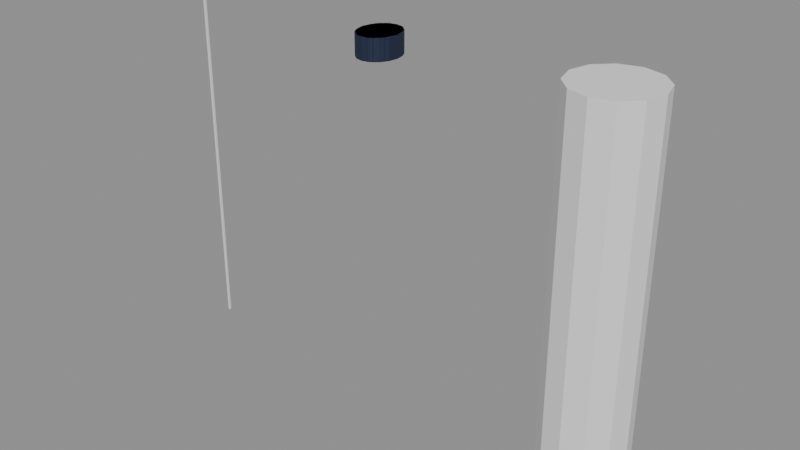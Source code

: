 # Source: SK_NPC_WaltHennessey_Hair_Signature.blend  (saved by Blender 4.2.66; exported with 4.5.12 LTS)
import bpy
from mathutils import Matrix  # noqa: F401  (used for matrix-valued properties, if any)

bpy.ops.wm.read_factory_settings(use_empty=True)
scene = bpy.context.scene
scene.name = 'SK_NPC_WaltHennessey_Hair_Signature'

# ---- collections
col_sk_npc_walthennessey_hair_signature = bpy.data.collections.new('SK_NPC_WaltHennessey_Hair_Signature'); scene.collection.children.link(col_sk_npc_walthennessey_hair_signature)
col_sk_npc_walthennessey_hair_signature_rig = bpy.data.collections.new('SK_NPC_WaltHennessey_Hair_Signature_Rig'); col_sk_npc_walthennessey_hair_signature.children.link(col_sk_npc_walthennessey_hair_signature_rig)
col_sk_npc_walthennessey_hair_signature_lod0 = bpy.data.collections.new('SK_NPC_WaltHennessey_Hair_Signature_LOD0'); col_sk_npc_walthennessey_hair_signature.children.link(col_sk_npc_walthennessey_hair_signature_lod0)
col_sk_npc_walthennessey_hair_signature_lod1 = bpy.data.collections.new('SK_NPC_WaltHennessey_Hair_Signature_LOD1'); col_sk_npc_walthennessey_hair_signature.children.link(col_sk_npc_walthennessey_hair_signature_lod1)
col_sk_npc_walthennessey_hair_signature_lod2 = bpy.data.collections.new('SK_NPC_WaltHennessey_Hair_Signature_LOD2'); col_sk_npc_walthennessey_hair_signature.children.link(col_sk_npc_walthennessey_hair_signature_lod2)
col_sk_npc_walthennessey_hair_signature_lod3 = bpy.data.collections.new('SK_NPC_WaltHennessey_Hair_Signature_LOD3'); col_sk_npc_walthennessey_hair_signature.children.link(col_sk_npc_walthennessey_hair_signature_lod3)
col_sk_npc_walthennessey_hair_signature_sockets = bpy.data.collections.new('SK_NPC_WaltHennessey_Hair_Signature_Sockets'); col_sk_npc_walthennessey_hair_signature.children.link(col_sk_npc_walthennessey_hair_signature_sockets)
col_sk_npc_walthennessey_hair_signature_reference = bpy.data.collections.new('SK_NPC_WaltHennessey_Hair_Signature_Reference'); col_sk_npc_walthennessey_hair_signature.children.link(col_sk_npc_walthennessey_hair_signature_reference)

# ---- materials (node trees are filled in below, after node groups)
mat_mi_ind_greybox_not_not003_hair = bpy.data.materials.new('MI_IND_Greybox_NOT_NOT003_Hair')
mat_mi_ind_greybox_not_not003_hair.diffuse_color = (0.007751, 0.01699, 0.04943, 1.0)

# ---- material node trees
mat_mi_ind_greybox_not_not003_hair.use_nodes = True; mat_mi_ind_greybox_not_not003_hair.node_tree.nodes.clear()
_N = mat_mi_ind_greybox_not_not003_hair.node_tree.nodes; _L = mat_mi_ind_greybox_not_not003_hair.node_tree.links
n0 = _N.new('ShaderNodeBsdfPrincipled'); n0.name = 'Principled BSDF'; n0.location = (10, 300)
n0.inputs[0].default_value = (0.007751, 0.01699, 0.04943, 1.0)
n0.inputs[2].default_value = 0.65
n1 = _N.new('ShaderNodeOutputMaterial'); n1.name = 'Material Output'; n1.location = (300, 300)
_L.new(n0.outputs[0], n1.inputs[0])
n1.is_active_output = True

# ---- cameras
cam_ref_cam_front = bpy.data.cameras.new('REF_Cam_Front')
cam_ref_cam_front.type = 'ORTHO'
cam_ref_cam_front.ortho_scale = 2.2
cam_ref_cam_side = bpy.data.cameras.new('REF_Cam_Side')
cam_ref_cam_side.type = 'ORTHO'
cam_ref_cam_side.ortho_scale = 2.2
cam_ref_cam_back = bpy.data.cameras.new('REF_Cam_Back')
cam_ref_cam_back.type = 'ORTHO'
cam_ref_cam_back.ortho_scale = 2.2
cam_ref_cam_threequarter = bpy.data.cameras.new('REF_Cam_ThreeQuarter')
cam_ref_cam_threequarter.type = 'ORTHO'
cam_ref_cam_threequarter.ortho_scale = 2.2

# ---- meshes
me_sk_npc_walthennessey_hair_signature_lod0 = bpy.data.meshes.new('SK_NPC_WaltHennessey_Hair_Signature_LOD0')
me_sk_npc_walthennessey_hair_signature_lod0.from_pydata([(0.09558, -0.01467, 1.671), (0.0883, 0.02836, 1.671), (0.06758, 0.06484, 1.671), (0.03658, 0.08922, 1.671), (5.852e-18, 0.09777, 1.671), (-0.03658, 0.08922, 1.671), (-0.06758, 0.06484, 1.671), (-0.0883, 0.02836, 1.671), (-0.09558, -0.01467, 1.671), (-0.0883, -0.0577, 1.671), (-0.06758, -0.09418, 1.671), (-0.03658, -0.1186, 1.671), (-1.756e-17, -0.1271, 1.671), (0.03658, -0.1186, 1.671), (0.06758, -0.09418, 1.671), (0.0883, -0.0577, 1.671), (0.09558, -0.01467, 1.773), (0.0883, 0.02836, 1.773), (0.06758, 0.06484, 1.773), (0.03658, 0.08922, 1.773), (5.852e-18, 0.09777, 1.773), (-0.03658, 0.08922, 1.773), (-0.06758, 0.06484, 1.773), (-0.0883, 0.02836, 1.773), (-0.09558, -0.01467, 1.773), (-0.0883, -0.0577, 1.773), (-0.06758, -0.09418, 1.773), (-0.03658, -0.1186, 1.773), (-1.756e-17, -0.1271, 1.773), (0.03658, -0.1186, 1.773), (0.06758, -0.09418, 1.773), (0.0883, -0.0577, 1.773), (0.0, -0.01467, 1.671), (0.0, -0.01467, 1.773)], [], [(0, 1, 17, 16), (1, 2, 18, 17), (2, 3, 19, 18), (3, 4, 20, 19), (4, 5, 21, 20), (5, 6, 22, 21), (6, 7, 23, 22), (7, 8, 24, 23), (8, 9, 25, 24), (9, 10, 26, 25), (10, 11, 27, 26), (11, 12, 28, 27), (12, 13, 29, 28), (13, 14, 30, 29), (14, 15, 31, 30), (15, 0, 16, 31), (32, 1, 0), (33, 16, 17), (32, 2, 1), (33, 17, 18), (32, 3, 2), (33, 18, 19), (32, 4, 3), (33, 19, 20), (32, 5, 4), (33, 20, 21), (32, 6, 5), (33, 21, 22), (32, 7, 6), (33, 22, 23), (32, 8, 7), (33, 23, 24), (32, 9, 8), (33, 24, 25), (32, 10, 9), (33, 25, 26), (32, 11, 10), (33, 26, 27), (32, 12, 11), (33, 27, 28), (32, 13, 12), (33, 28, 29), (32, 14, 13), (33, 29, 30), (32, 15, 14), (33, 30, 31), (32, 0, 15), (33, 31, 16)])
_uv = me_sk_npc_walthennessey_hair_signature_lod0.uv_layers.new(name='UVMap')
_uv.uv.foreach_set('vector', [0.4927, 1.336, 0.5142, 1.336, 0.5142, 1.386, 0.4927, 1.386, 0.5142, 1.336, 0.5324, 1.336, 0.5324, 1.386, 0.5142, 1.386, 0.5338, 1.336, 0.5183, 1.336, 0.5183, 1.386, 0.5338, 1.386, 0.5183, 1.336, 0.5, 1.336, 0.5, 1.386, 0.5183, 1.386, 0.5, 1.336, 0.4817, 1.336, 0.4817, 1.386, 0.5, 1.386, 0.4817, 1.336, 0.4662, 1.336, 0.4662, 1.386, 0.4817, 1.386, 0.5324, 1.336, 0.5142, 1.336, 0.5142, 1.386, 0.5324, 1.386, 0.5142, 1.336, 0.4927, 1.336, 0.4927, 1.386, 0.5142, 1.386, 0.4927, 1.336, 0.4711, 1.336, 0.4711, 1.386, 0.4927, 1.386, 0.4711, 1.336, 0.4529, 1.336, 0.4529, 1.386, 0.4711, 1.386, 0.4662, 1.336, 0.4817, 1.336, 0.4817, 1.386, 0.4662, 1.386, 0.4817, 1.336, 0.5, 1.336, 0.5, 1.386, 0.4817, 1.386, 0.5, 1.336, 0.5183, 1.336, 0.5183, 1.386, 0.5, 1.386, 0.5183, 1.336, 0.5338, 1.336, 0.5338, 1.386, 0.5183, 1.386, 0.4529, 1.336, 0.4711, 1.336, 0.4711, 1.386, 0.4529, 1.386, 0.4711, 1.336, 0.4927, 1.336, 0.4927, 1.386, 0.4711, 1.386, 0.5, 0.4927, 0.5442, 0.5142, 0.5478, 0.4927, 0.5, 0.4927, 0.5478, 0.4927, 0.5442, 0.5142, 0.5, 0.4927, 0.5338, 0.5324, 0.5442, 0.5142, 0.5, 0.4927, 0.5442, 0.5142, 0.5338, 0.5324, 0.5, 0.4927, 0.5183, 0.5446, 0.5338, 0.5324, 0.5, 0.4927, 0.5338, 0.5324, 0.5183, 0.5446, 0.5, 0.4927, 0.5, 0.5489, 0.5183, 0.5446, 0.5, 0.4927, 0.5183, 0.5446, 0.5, 0.5489, 0.5, 0.4927, 0.4817, 0.5446, 0.5, 0.5489, 0.5, 0.4927, 0.5, 0.5489, 0.4817, 0.5446, 0.5, 0.4927, 0.4662, 0.5324, 0.4817, 0.5446, 0.5, 0.4927, 0.4817, 0.5446, 0.4662, 0.5324, 0.5, 0.4927, 0.4558, 0.5142, 0.4662, 0.5324, 0.5, 0.4927, 0.4662, 0.5324, 0.4558, 0.5142, 0.5, 0.4927, 0.4522, 0.4927, 0.4558, 0.5142, 0.5, 0.4927, 0.4558, 0.5142, 0.4522, 0.4927, 0.5, 0.4927, 0.4558, 0.4711, 0.4522, 0.4927, 0.5, 0.4927, 0.4522, 0.4927, 0.4558, 0.4711, 0.5, 0.4927, 0.4662, 0.4529, 0.4558, 0.4711, 0.5, 0.4927, 0.4558, 0.4711, 0.4662, 0.4529, 0.5, 0.4927, 0.4817, 0.4407, 0.4662, 0.4529, 0.5, 0.4927, 0.4662, 0.4529, 0.4817, 0.4407, 0.5, 0.4927, 0.5, 0.4364, 0.4817, 0.4407, 0.5, 0.4927, 0.4817, 0.4407, 0.5, 0.4364, 0.5, 0.4927, 0.5183, 0.4407, 0.5, 0.4364, 0.5, 0.4927, 0.5, 0.4364, 0.5183, 0.4407, 0.5, 0.4927, 0.5338, 0.4529, 0.5183, 0.4407, 0.5, 0.4927, 0.5183, 0.4407, 0.5338, 0.4529, 0.5, 0.4927, 0.5442, 0.4711, 0.5338, 0.4529, 0.5, 0.4927, 0.5338, 0.4529, 0.5442, 0.4711, 0.5, 0.4927, 0.5478, 0.4927, 0.5442, 0.4711, 0.5, 0.4927, 0.5442, 0.4711, 0.5478, 0.4927])
_uv.active_render = True
_uv = me_sk_npc_walthennessey_hair_signature_lod0.uv_layers.new(name='Masks')
_uv.uv.foreach_set('vector', [0.0, 0.0, 0.0, 0.0, 0.0, 0.0, 0.0, 0.0, 0.0, 0.0, 0.0, 0.0, 0.0, 0.0, 0.0, 0.0, 0.0, 0.0, 0.0, 0.0, 0.0, 0.0, 0.0, 0.0, 0.0, 0.0, 0.0, 0.0, 0.0, 0.0, 0.0, 0.0, 0.0, 0.0, 0.0, 0.0, 0.0, 0.0, 0.0, 0.0, 0.0, 0.0, 0.0, 0.0, 0.0, 0.0, 0.0, 0.0, 0.0, 0.0, 0.0, 0.0, 0.0, 0.0, 0.0, 0.0, 0.0, 0.0, 0.0, 0.0, 0.0, 0.0, 0.0, 0.0, 0.0, 0.0, 0.0, 0.0, 0.0, 0.0, 0.0, 0.0, 0.0, 0.0, 0.0, 0.0, 0.0, 0.0, 0.0, 0.0, 0.0, 0.0, 0.0, 0.0, 0.0, 0.0, 0.0, 0.0, 0.0, 0.0, 0.0, 0.0, 0.0, 0.0, 0.0, 0.0, 0.0, 0.0, 0.0, 0.0, 0.0, 0.0, 0.0, 0.0, 0.0, 0.0, 0.0, 0.0, 0.0, 0.0, 0.0, 0.0, 0.0, 0.0, 0.0, 0.0, 0.0, 0.0, 0.0, 0.0, 0.0, 0.0, 0.0, 0.0, 0.0, 0.0, 0.0, 0.0, 0.0, 0.0, 0.0, 0.0, 0.0, 0.0, 0.0, 0.0, 0.0, 0.0, 0.0, 0.0, 0.0, 0.0, 0.0, 0.0, 0.0, 0.0, 0.0, 0.0, 0.0, 0.0, 0.0, 0.0, 0.0, 0.0, 0.0, 0.0, 0.0, 0.0, 0.0, 0.0, 0.0, 0.0, 0.0, 0.0, 0.0, 0.0, 0.0, 0.0, 0.0, 0.0, 0.0, 0.0, 0.0, 0.0, 0.0, 0.0, 0.0, 0.0, 0.0, 0.0, 0.0, 0.0, 0.0, 0.0, 0.0, 0.0, 0.0, 0.0, 0.0, 0.0, 0.0, 0.0, 0.0, 0.0, 0.0, 0.0, 0.0, 0.0, 0.0, 0.0, 0.0, 0.0, 0.0, 0.0, 0.0, 0.0, 0.0, 0.0, 0.0, 0.0, 0.0, 0.0, 0.0, 0.0, 0.0, 0.0, 0.0, 0.0, 0.0, 0.0, 0.0, 0.0, 0.0, 0.0, 0.0, 0.0, 0.0, 0.0, 0.0, 0.0, 0.0, 0.0, 0.0, 0.0, 0.0, 0.0, 0.0, 0.0, 0.0, 0.0, 0.0, 0.0, 0.0, 0.0, 0.0, 0.0, 0.0, 0.0, 0.0, 0.0, 0.0, 0.0, 0.0, 0.0, 0.0, 0.0, 0.0, 0.0, 0.0, 0.0, 0.0, 0.0, 0.0, 0.0, 0.0, 0.0, 0.0, 0.0, 0.0, 0.0, 0.0, 0.0, 0.0, 0.0, 0.0, 0.0, 0.0, 0.0, 0.0, 0.0, 0.0, 0.0, 0.0, 0.0, 0.0, 0.0, 0.0, 0.0, 0.0, 0.0, 0.0, 0.0, 0.0, 0.0, 0.0, 0.0, 0.0, 0.0, 0.0, 0.0, 0.0, 0.0, 0.0, 0.0, 0.0, 0.0, 0.0, 0.0, 0.0, 0.0, 0.0, 0.0, 0.0, 0.0, 0.0, 0.0, 0.0, 0.0, 0.0, 0.0])
me_sk_npc_walthennessey_hair_signature_lod0.materials.append(mat_mi_ind_greybox_not_not003_hair)
me_sk_npc_walthennessey_hair_signature_lod0.update()
me_sk_npc_walthennessey_hair_signature_lod1 = bpy.data.meshes.new('SK_NPC_WaltHennessey_Hair_Signature_LOD1')
me_sk_npc_walthennessey_hair_signature_lod1.from_pydata([(0.09558, -0.01467, 1.671), (0.07732, 0.05142, 1.671), (0.02954, 0.09227, 1.671), (-0.02954, 0.09227, 1.671), (-0.07732, 0.05142, 1.671), (-0.09558, -0.01467, 1.671), (-0.07732, -0.08076, 1.671), (-0.02954, -0.1216, 1.671), (0.02954, -0.1216, 1.671), (0.07732, -0.08076, 1.671), (0.09558, -0.01467, 1.773), (0.07732, 0.05142, 1.773), (0.02954, 0.09227, 1.773), (-0.02954, 0.09227, 1.773), (-0.07732, 0.05142, 1.773), (-0.09558, -0.01467, 1.773), (-0.07732, -0.08076, 1.773), (-0.02954, -0.1216, 1.773), (0.02954, -0.1216, 1.773), (0.07732, -0.08076, 1.773), (0.0, -0.01467, 1.671), (0.0, -0.01467, 1.773)], [], [(0, 1, 11, 10), (1, 2, 12, 11), (2, 3, 13, 12), (3, 4, 14, 13), (4, 5, 15, 14), (5, 6, 16, 15), (6, 7, 17, 16), (7, 8, 18, 17), (8, 9, 19, 18), (9, 0, 10, 19), (20, 1, 0), (21, 10, 11), (20, 2, 1), (21, 11, 12), (20, 3, 2), (21, 12, 13), (20, 4, 3), (21, 13, 14), (20, 5, 4), (21, 14, 15), (20, 6, 5), (21, 15, 16), (20, 7, 6), (21, 16, 17), (20, 8, 7), (21, 17, 18), (20, 9, 8), (21, 18, 19), (20, 0, 9), (21, 19, 10)])
_uv = me_sk_npc_walthennessey_hair_signature_lod1.uv_layers.new(name='UVMap')
_uv.uv.foreach_set('vector', [0.4927, 1.336, 0.5257, 1.336, 0.5257, 1.386, 0.4927, 1.386, 0.5387, 1.336, 0.5148, 1.336, 0.5148, 1.386, 0.5387, 1.386, 0.5148, 1.336, 0.4852, 1.336, 0.4852, 1.386, 0.5148, 1.386, 0.4852, 1.336, 0.4613, 1.336, 0.4613, 1.386, 0.4852, 1.386, 0.5257, 1.336, 0.4927, 1.336, 0.4927, 1.386, 0.5257, 1.386, 0.4927, 1.336, 0.4596, 1.336, 0.4596, 1.386, 0.4927, 1.386, 0.4613, 1.336, 0.4852, 1.336, 0.4852, 1.386, 0.4613, 1.386, 0.4852, 1.336, 0.5148, 1.336, 0.5148, 1.386, 0.4852, 1.386, 0.5148, 1.336, 0.5387, 1.336, 0.5387, 1.386, 0.5148, 1.386, 0.4596, 1.336, 0.4927, 1.336, 0.4927, 1.386, 0.4596, 1.386, 0.5, 0.4927, 0.5387, 0.5257, 0.5478, 0.4927, 0.5, 0.4927, 0.5478, 0.4927, 0.5387, 0.5257, 0.5, 0.4927, 0.5148, 0.5461, 0.5387, 0.5257, 0.5, 0.4927, 0.5387, 0.5257, 0.5148, 0.5461, 0.5, 0.4927, 0.4852, 0.5461, 0.5148, 0.5461, 0.5, 0.4927, 0.5148, 0.5461, 0.4852, 0.5461, 0.5, 0.4927, 0.4613, 0.5257, 0.4852, 0.5461, 0.5, 0.4927, 0.4852, 0.5461, 0.4613, 0.5257, 0.5, 0.4927, 0.4522, 0.4927, 0.4613, 0.5257, 0.5, 0.4927, 0.4613, 0.5257, 0.4522, 0.4927, 0.5, 0.4927, 0.4613, 0.4596, 0.4522, 0.4927, 0.5, 0.4927, 0.4522, 0.4927, 0.4613, 0.4596, 0.5, 0.4927, 0.4852, 0.4392, 0.4613, 0.4596, 0.5, 0.4927, 0.4613, 0.4596, 0.4852, 0.4392, 0.5, 0.4927, 0.5148, 0.4392, 0.4852, 0.4392, 0.5, 0.4927, 0.4852, 0.4392, 0.5148, 0.4392, 0.5, 0.4927, 0.5387, 0.4596, 0.5148, 0.4392, 0.5, 0.4927, 0.5148, 0.4392, 0.5387, 0.4596, 0.5, 0.4927, 0.5478, 0.4927, 0.5387, 0.4596, 0.5, 0.4927, 0.5387, 0.4596, 0.5478, 0.4927])
_uv.active_render = True
_uv = me_sk_npc_walthennessey_hair_signature_lod1.uv_layers.new(name='Masks')
_uv.uv.foreach_set('vector', [0.0, 0.0, 0.0, 0.0, 0.0, 0.0, 0.0, 0.0, 0.0, 0.0, 0.0, 0.0, 0.0, 0.0, 0.0, 0.0, 0.0, 0.0, 0.0, 0.0, 0.0, 0.0, 0.0, 0.0, 0.0, 0.0, 0.0, 0.0, 0.0, 0.0, 0.0, 0.0, 0.0, 0.0, 0.0, 0.0, 0.0, 0.0, 0.0, 0.0, 0.0, 0.0, 0.0, 0.0, 0.0, 0.0, 0.0, 0.0, 0.0, 0.0, 0.0, 0.0, 0.0, 0.0, 0.0, 0.0, 0.0, 0.0, 0.0, 0.0, 0.0, 0.0, 0.0, 0.0, 0.0, 0.0, 0.0, 0.0, 0.0, 0.0, 0.0, 0.0, 0.0, 0.0, 0.0, 0.0, 0.0, 0.0, 0.0, 0.0, 0.0, 0.0, 0.0, 0.0, 0.0, 0.0, 0.0, 0.0, 0.0, 0.0, 0.0, 0.0, 0.0, 0.0, 0.0, 0.0, 0.0, 0.0, 0.0, 0.0, 0.0, 0.0, 0.0, 0.0, 0.0, 0.0, 0.0, 0.0, 0.0, 0.0, 0.0, 0.0, 0.0, 0.0, 0.0, 0.0, 0.0, 0.0, 0.0, 0.0, 0.0, 0.0, 0.0, 0.0, 0.0, 0.0, 0.0, 0.0, 0.0, 0.0, 0.0, 0.0, 0.0, 0.0, 0.0, 0.0, 0.0, 0.0, 0.0, 0.0, 0.0, 0.0, 0.0, 0.0, 0.0, 0.0, 0.0, 0.0, 0.0, 0.0, 0.0, 0.0, 0.0, 0.0, 0.0, 0.0, 0.0, 0.0, 0.0, 0.0, 0.0, 0.0, 0.0, 0.0, 0.0, 0.0, 0.0, 0.0, 0.0, 0.0, 0.0, 0.0, 0.0, 0.0, 0.0, 0.0, 0.0, 0.0, 0.0, 0.0, 0.0, 0.0, 0.0, 0.0, 0.0, 0.0, 0.0, 0.0, 0.0, 0.0, 0.0, 0.0, 0.0, 0.0, 0.0, 0.0, 0.0, 0.0, 0.0, 0.0])
me_sk_npc_walthennessey_hair_signature_lod1.materials.append(mat_mi_ind_greybox_not_not003_hair)
me_sk_npc_walthennessey_hair_signature_lod1.update()
me_sk_npc_walthennessey_hair_signature_lod2 = bpy.data.meshes.new('SK_NPC_WaltHennessey_Hair_Signature_LOD2')
me_sk_npc_walthennessey_hair_signature_lod2.from_pydata([(0.09558, -0.01467, 1.671), (0.04779, 0.08271, 1.671), (-0.04779, 0.08271, 1.671), (-0.09558, -0.01467, 1.671), (-0.04779, -0.112, 1.671), (0.04779, -0.112, 1.671), (0.09558, -0.01467, 1.773), (0.04779, 0.08271, 1.773), (-0.04779, 0.08271, 1.773), (-0.09558, -0.01467, 1.773), (-0.04779, -0.112, 1.773), (0.04779, -0.112, 1.773), (0.0, -0.01467, 1.671), (0.0, -0.01467, 1.773)], [], [(0, 1, 7, 6), (1, 2, 8, 7), (2, 3, 9, 8), (3, 4, 10, 9), (4, 5, 11, 10), (5, 0, 6, 11), (12, 1, 0), (13, 6, 7), (12, 2, 1), (13, 7, 8), (12, 3, 2), (13, 8, 9), (12, 4, 3), (13, 9, 10), (12, 5, 4), (13, 10, 11), (12, 0, 5), (13, 11, 6)])
_uv = me_sk_npc_walthennessey_hair_signature_lod2.uv_layers.new(name='UVMap')
_uv.uv.foreach_set('vector', [0.4927, 1.336, 0.5414, 1.336, 0.5414, 1.386, 0.4927, 1.386, 0.5239, 1.336, 0.4761, 1.336, 0.4761, 1.386, 0.5239, 1.386, 0.5414, 1.336, 0.4927, 1.336, 0.4927, 1.386, 0.5414, 1.386, 0.4927, 1.336, 0.444, 1.336, 0.444, 1.386, 0.4927, 1.386, 0.4761, 1.336, 0.5239, 1.336, 0.5239, 1.386, 0.4761, 1.386, 0.444, 1.336, 0.4927, 1.336, 0.4927, 1.386, 0.444, 1.386, 0.5, 0.4927, 0.5239, 0.5414, 0.5478, 0.4927, 0.5, 0.4927, 0.5478, 0.4927, 0.5239, 0.5414, 0.5, 0.4927, 0.4761, 0.5414, 0.5239, 0.5414, 0.5, 0.4927, 0.5239, 0.5414, 0.4761, 0.5414, 0.5, 0.4927, 0.4522, 0.4927, 0.4761, 0.5414, 0.5, 0.4927, 0.4761, 0.5414, 0.4522, 0.4927, 0.5, 0.4927, 0.4761, 0.444, 0.4522, 0.4927, 0.5, 0.4927, 0.4522, 0.4927, 0.4761, 0.444, 0.5, 0.4927, 0.5239, 0.444, 0.4761, 0.444, 0.5, 0.4927, 0.4761, 0.444, 0.5239, 0.444, 0.5, 0.4927, 0.5478, 0.4927, 0.5239, 0.444, 0.5, 0.4927, 0.5239, 0.444, 0.5478, 0.4927])
_uv.active_render = True
_uv = me_sk_npc_walthennessey_hair_signature_lod2.uv_layers.new(name='Masks')
_uv.uv.foreach_set('vector', [0.0, 0.0, 0.0, 0.0, 0.0, 0.0, 0.0, 0.0, 0.0, 0.0, 0.0, 0.0, 0.0, 0.0, 0.0, 0.0, 0.0, 0.0, 0.0, 0.0, 0.0, 0.0, 0.0, 0.0, 0.0, 0.0, 0.0, 0.0, 0.0, 0.0, 0.0, 0.0, 0.0, 0.0, 0.0, 0.0, 0.0, 0.0, 0.0, 0.0, 0.0, 0.0, 0.0, 0.0, 0.0, 0.0, 0.0, 0.0, 0.0, 0.0, 0.0, 0.0, 0.0, 0.0, 0.0, 0.0, 0.0, 0.0, 0.0, 0.0, 0.0, 0.0, 0.0, 0.0, 0.0, 0.0, 0.0, 0.0, 0.0, 0.0, 0.0, 0.0, 0.0, 0.0, 0.0, 0.0, 0.0, 0.0, 0.0, 0.0, 0.0, 0.0, 0.0, 0.0, 0.0, 0.0, 0.0, 0.0, 0.0, 0.0, 0.0, 0.0, 0.0, 0.0, 0.0, 0.0, 0.0, 0.0, 0.0, 0.0, 0.0, 0.0, 0.0, 0.0, 0.0, 0.0, 0.0, 0.0, 0.0, 0.0, 0.0, 0.0, 0.0, 0.0, 0.0, 0.0, 0.0, 0.0, 0.0, 0.0])
me_sk_npc_walthennessey_hair_signature_lod2.materials.append(mat_mi_ind_greybox_not_not003_hair)
me_sk_npc_walthennessey_hair_signature_lod2.update()
me_sk_npc_walthennessey_hair_signature_lod3 = bpy.data.meshes.new('SK_NPC_WaltHennessey_Hair_Signature_LOD3')
me_sk_npc_walthennessey_hair_signature_lod3.from_pydata([(0.09558, -0.01467, 1.671), (5.852e-18, 0.09777, 1.671), (-0.09558, -0.01467, 1.671), (-1.756e-17, -0.1271, 1.671), (0.09558, -0.01467, 1.773), (5.852e-18, 0.09777, 1.773), (-0.09558, -0.01467, 1.773), (-1.756e-17, -0.1271, 1.773), (0.0, -0.01467, 1.671), (0.0, -0.01467, 1.773)], [], [(0, 1, 5, 4), (1, 2, 6, 5), (2, 3, 7, 6), (3, 0, 4, 7), (8, 1, 0), (9, 4, 5), (8, 2, 1), (9, 5, 6), (8, 3, 2), (9, 6, 7), (8, 0, 3), (9, 7, 4)])
_uv = me_sk_npc_walthennessey_hair_signature_lod3.uv_layers.new(name='UVMap')
_uv.uv.foreach_set('vector', [0.4927, 1.336, 0.5489, 1.336, 0.5489, 1.386, 0.4927, 1.386, 0.5489, 1.336, 0.4927, 1.336, 0.4927, 1.386, 0.5489, 1.386, 0.4927, 1.336, 0.4364, 1.336, 0.4364, 1.386, 0.4927, 1.386, 0.4364, 1.336, 0.4927, 1.336, 0.4927, 1.386, 0.4364, 1.386, 0.5, 0.4927, 0.5, 0.5489, 0.5478, 0.4927, 0.5, 0.4927, 0.5478, 0.4927, 0.5, 0.5489, 0.5, 0.4927, 0.4522, 0.4927, 0.5, 0.5489, 0.5, 0.4927, 0.5, 0.5489, 0.4522, 0.4927, 0.5, 0.4927, 0.5, 0.4364, 0.4522, 0.4927, 0.5, 0.4927, 0.4522, 0.4927, 0.5, 0.4364, 0.5, 0.4927, 0.5478, 0.4927, 0.5, 0.4364, 0.5, 0.4927, 0.5, 0.4364, 0.5478, 0.4927])
_uv.active_render = True
_uv = me_sk_npc_walthennessey_hair_signature_lod3.uv_layers.new(name='Masks')
_uv.uv.foreach_set('vector', [0.0, 0.0, 0.0, 0.0, 0.0, 0.0, 0.0, 0.0, 0.0, 0.0, 0.0, 0.0, 0.0, 0.0, 0.0, 0.0, 0.0, 0.0, 0.0, 0.0, 0.0, 0.0, 0.0, 0.0, 0.0, 0.0, 0.0, 0.0, 0.0, 0.0, 0.0, 0.0, 0.0, 0.0, 0.0, 0.0, 0.0, 0.0, 0.0, 0.0, 0.0, 0.0, 0.0, 0.0, 0.0, 0.0, 0.0, 0.0, 0.0, 0.0, 0.0, 0.0, 0.0, 0.0, 0.0, 0.0, 0.0, 0.0, 0.0, 0.0, 0.0, 0.0, 0.0, 0.0, 0.0, 0.0, 0.0, 0.0, 0.0, 0.0, 0.0, 0.0, 0.0, 0.0, 0.0, 0.0, 0.0, 0.0, 0.0, 0.0])
me_sk_npc_walthennessey_hair_signature_lod3.materials.append(mat_mi_ind_greybox_not_not003_hair)
me_sk_npc_walthennessey_hair_signature_lod3.update()
me_ref_heightbar = bpy.data.meshes.new('REF_HeightBar')
me_ref_heightbar.from_pydata([(-1.105, -0.005, 0.0), (-1.105, -0.005, 1.76), (-1.105, 0.005, 0.0), (-1.105, 0.005, 1.76), (-1.095, -0.005, 0.0), (-1.095, -0.005, 1.76), (-1.095, 0.005, 0.0), (-1.095, 0.005, 1.76)], [], [(0, 1, 3, 2), (2, 3, 7, 6), (6, 7, 5, 4), (4, 5, 1, 0), (2, 6, 4, 0), (7, 3, 1, 5)])
me_ref_heightbar.update()
me_ref_human_1p8m = bpy.data.meshes.new('REF_Human_1p8m')
me_ref_human_1p8m.from_pydata([(1.1, 0.2, 0.0), (1.1, 0.2, 1.8), (1.2, 0.1732, 0.0), (1.2, 0.1732, 1.8), (1.273, 0.1, 0.0), (1.273, 0.1, 1.8), (1.3, 0.0, 0.0), (1.3, 0.0, 1.8), (1.273, -0.1, 0.0), (1.273, -0.1, 1.8), (1.2, -0.1732, 0.0), (1.2, -0.1732, 1.8), (1.1, -0.2, 0.0), (1.1, -0.2, 1.8), (1.0, -0.1732, 0.0), (1.0, -0.1732, 1.8), (0.9268, -0.1, 0.0), (0.9268, -0.1, 1.8), (0.9, 0.0, 0.0), (0.9, 0.0, 1.8), (0.9268, 0.1, 0.0), (0.9268, 0.1, 1.8), (1.0, 0.1732, 0.0), (1.0, 0.1732, 1.8)], [], [(0, 1, 3, 2), (2, 3, 5, 4), (4, 5, 7, 6), (6, 7, 9, 8), (8, 9, 11, 10), (10, 11, 13, 12), (12, 13, 15, 14), (14, 15, 17, 16), (16, 17, 19, 18), (18, 19, 21, 20), (3, 1, 23, 21, 19, 17, 15, 13, 11, 9, 7, 5), (20, 21, 23, 22), (22, 23, 1, 0), (0, 2, 4, 6, 8, 10, 12, 14, 16, 18, 20, 22)])
me_ref_human_1p8m.update()
arm_sk_npc_walthennessey_skeleton = bpy.data.armatures.new('SK_NPC_WaltHennessey_Skeleton')  # bones are not reproduced

# ---- objects
ob_armature = bpy.data.objects.new('Armature', arm_sk_npc_walthennessey_skeleton)
ob_sk_npc_walthennessey_hair_signature_lod0 = bpy.data.objects.new('SK_NPC_WaltHennessey_Hair_Signature_LOD0', me_sk_npc_walthennessey_hair_signature_lod0)
ob_sk_npc_walthennessey_hair_signature_lod1 = bpy.data.objects.new('SK_NPC_WaltHennessey_Hair_Signature_LOD1', me_sk_npc_walthennessey_hair_signature_lod1)
ob_sk_npc_walthennessey_hair_signature_lod2 = bpy.data.objects.new('SK_NPC_WaltHennessey_Hair_Signature_LOD2', me_sk_npc_walthennessey_hair_signature_lod2)
ob_sk_npc_walthennessey_hair_signature_lod3 = bpy.data.objects.new('SK_NPC_WaltHennessey_Hair_Signature_LOD3', me_sk_npc_walthennessey_hair_signature_lod3)
ob_socket_weaponr = bpy.data.objects.new('SOCKET_WeaponR', None)
ob_socket_weaponl = bpy.data.objects.new('SOCKET_WeaponL', None)
ob_socket_back = bpy.data.objects.new('SOCKET_Back', None)
ob_socket_hipr = bpy.data.objects.new('SOCKET_HipR', None)
ob_socket_hipl = bpy.data.objects.new('SOCKET_HipL', None)
ob_socket_helmet = bpy.data.objects.new('SOCKET_Helmet', None)
ob_socket_helmetlight = bpy.data.objects.new('SOCKET_HelmetLight', None)
ob_socket_chestlight = bpy.data.objects.new('SOCKET_ChestLight', None)
ob_socket_wristpad = bpy.data.objects.new('SOCKET_WristPad', None)
ob_socket_camera1p = bpy.data.objects.new('SOCKET_Camera1P', None)
ob_ref_cam_front = bpy.data.objects.new('REF_Cam_Front', cam_ref_cam_front)
ob_ref_cam_side = bpy.data.objects.new('REF_Cam_Side', cam_ref_cam_side)
ob_ref_cam_back = bpy.data.objects.new('REF_Cam_Back', cam_ref_cam_back)
ob_ref_cam_threequarter = bpy.data.objects.new('REF_Cam_ThreeQuarter', cam_ref_cam_threequarter)
ob_ref_heightbar = bpy.data.objects.new('REF_HeightBar', me_ref_heightbar)
ob_ref_human_1p8m = bpy.data.objects.new('REF_Human_1p8m', me_ref_human_1p8m)

# ---- transforms, parenting, visibility, modifiers, constraints
ob_armature.location = (0.0, 0.0, 0.0)
ob_armature.show_in_front = True
ob_sk_npc_walthennessey_hair_signature_lod0.parent = ob_armature
ob_sk_npc_walthennessey_hair_signature_lod0.location = (0.0, 0.0, 0.0)
_vg = ob_sk_npc_walthennessey_hair_signature_lod0.vertex_groups.new(name='head')
_vg.add([0, 1, 2, 3, 4, 5, 6, 7, 8, 9, 10, 11, 12, 13, 14, 15, 16, 17, 18, 19, 20, 21, 22, 23, 24, 25, 26, 27, 28, 29, 30, 31, 32, 33], 1.0, 'REPLACE')
_m = ob_sk_npc_walthennessey_hair_signature_lod0.modifiers.new('Armature', 'ARMATURE')
_m.object = ob_armature
ob_sk_npc_walthennessey_hair_signature_lod1.parent = ob_armature
ob_sk_npc_walthennessey_hair_signature_lod1.location = (0.0, 0.0, 0.0)
_vg = ob_sk_npc_walthennessey_hair_signature_lod1.vertex_groups.new(name='head')
_vg.add([0, 1, 2, 3, 4, 5, 6, 7, 8, 9, 10, 11, 12, 13, 14, 15, 16, 17, 18, 19, 20, 21], 1.0, 'REPLACE')
_m = ob_sk_npc_walthennessey_hair_signature_lod1.modifiers.new('Armature', 'ARMATURE')
_m.object = ob_armature
ob_sk_npc_walthennessey_hair_signature_lod2.parent = ob_armature
ob_sk_npc_walthennessey_hair_signature_lod2.location = (0.0, 0.0, 0.0)
_vg = ob_sk_npc_walthennessey_hair_signature_lod2.vertex_groups.new(name='head')
_vg.add([0, 1, 2, 3, 4, 5, 6, 7, 8, 9, 10, 11, 12, 13], 1.0, 'REPLACE')
_m = ob_sk_npc_walthennessey_hair_signature_lod2.modifiers.new('Armature', 'ARMATURE')
_m.object = ob_armature
ob_sk_npc_walthennessey_hair_signature_lod3.parent = ob_armature
ob_sk_npc_walthennessey_hair_signature_lod3.location = (0.0, 0.0, 0.0)
_vg = ob_sk_npc_walthennessey_hair_signature_lod3.vertex_groups.new(name='head')
_vg.add([0, 1, 2, 3, 4, 5, 6, 7, 8, 9], 1.0, 'REPLACE')
_m = ob_sk_npc_walthennessey_hair_signature_lod3.modifiers.new('Armature', 'ARMATURE')
_m.object = ob_armature
ob_socket_weaponr.parent = ob_armature
ob_socket_weaponr.location = (-0.0243, -0.01777, -0.003677)
ob_socket_weaponr.rotation_euler = (0.9768, 0.5233, -0.9337)
ob_socket_weaponr.scale = (1.0, 1.0, 1.0)
ob_socket_weaponr.empty_display_type = 'ARROWS'
ob_socket_weaponr.empty_display_size = 0.07822
ob_socket_weaponl.parent = ob_armature
ob_socket_weaponl.location = (0.0243, -0.01777, -0.003677)
ob_socket_weaponl.rotation_euler = (0.9768, -0.5233, 0.9337)
ob_socket_weaponl.scale = (1.0, 1.0, 1.0)
ob_socket_weaponl.empty_display_type = 'ARROWS'
ob_socket_weaponl.empty_display_size = 0.07822
ob_socket_back.parent = ob_armature
ob_socket_back.location = (0.0, -0.088, -0.1564)
ob_socket_back.rotation_euler = (-1.571, 0.0, 0.0)
ob_socket_back.scale = (1.0, 1.0, 1.0)
ob_socket_back.empty_display_type = 'ARROWS'
ob_socket_back.empty_display_size = 0.07822
ob_socket_hipr.parent = ob_armature
ob_socket_hipr.location = (-0.1662, -0.09778, 0.0)
ob_socket_hipr.rotation_euler = (-1.571, 0.0, 0.0)
ob_socket_hipr.empty_display_type = 'ARROWS'
ob_socket_hipr.empty_display_size = 0.07822
ob_socket_hipl.parent = ob_armature
ob_socket_hipl.location = (0.1662, -0.09778, 0.0)
ob_socket_hipl.rotation_euler = (-1.571, 0.0, 0.0)
ob_socket_hipl.empty_display_type = 'ARROWS'
ob_socket_hipl.empty_display_size = 0.07822
ob_socket_helmet.parent = ob_armature
ob_socket_helmet.location = (0.0, -0.1613, -1.863e-09)
ob_socket_helmet.rotation_euler = (-1.571, 0.0, 0.0)
ob_socket_helmet.scale = (1.0, 1.0, 1.0)
ob_socket_helmet.empty_display_type = 'ARROWS'
ob_socket_helmet.empty_display_size = 0.07822
ob_socket_helmetlight.parent = ob_armature
ob_socket_helmetlight.location = (0.06844, -0.06355, 0.09778)
ob_socket_helmetlight.rotation_euler = (-1.571, 0.0, 0.0)
ob_socket_helmetlight.scale = (1.0, 1.0, 1.0)
ob_socket_helmetlight.empty_display_type = 'ARROWS'
ob_socket_helmetlight.empty_display_size = 0.07822
ob_socket_chestlight.parent = ob_armature
ob_socket_chestlight.location = (0.07822, -0.07822, 0.1271)
ob_socket_chestlight.rotation_euler = (-1.571, 0.0, 0.0)
ob_socket_chestlight.scale = (1.0, 1.0, 1.0)
ob_socket_chestlight.empty_display_type = 'ARROWS'
ob_socket_chestlight.empty_display_size = 0.07822
ob_socket_wristpad.parent = ob_armature
ob_socket_wristpad.location = (0.0302, -0.2645, -0.01157)
ob_socket_wristpad.rotation_euler = (0.9768, -0.5233, 0.9337)
ob_socket_wristpad.scale = (1.0, 1.0, 1.0)
ob_socket_wristpad.empty_display_type = 'ARROWS'
ob_socket_wristpad.empty_display_size = 0.07822
ob_socket_camera1p.parent = ob_armature
ob_socket_camera1p.location = (0.0, -0.09289, 0.088)
ob_socket_camera1p.rotation_euler = (-1.571, 0.0, 0.0)
ob_socket_camera1p.scale = (1.0, 1.0, 1.0)
ob_socket_camera1p.empty_display_type = 'ARROWS'
ob_socket_camera1p.empty_display_size = 0.07822
ob_ref_cam_front.location = (0.0, -6.6, 0.88)
ob_ref_cam_front.rotation_euler = (1.571, -0.0, 0.0)
ob_ref_cam_side.location = (6.6, 0.0, 0.88)
ob_ref_cam_side.rotation_euler = (1.571, -0.0, 1.571)
ob_ref_cam_back.location = (0.0, 6.6, 0.88)
ob_ref_cam_back.rotation_euler = (1.571, 8.742e-08, 3.142)
ob_ref_cam_threequarter.location = (4.667, -4.667, 0.88)
ob_ref_cam_threequarter.rotation_euler = (1.571, -7.788e-08, 0.7854)
ob_ref_heightbar.location = (0.0, 0.0, 0.0)
ob_ref_human_1p8m.location = (0.0, 0.0, 0.0)
ob_ref_human_1p8m.display_type = 'WIRE'

# ---- collection membership
col_sk_npc_walthennessey_hair_signature_rig.objects.link(ob_armature)
col_sk_npc_walthennessey_hair_signature_lod0.objects.link(ob_sk_npc_walthennessey_hair_signature_lod0)
col_sk_npc_walthennessey_hair_signature_lod1.objects.link(ob_sk_npc_walthennessey_hair_signature_lod1)
col_sk_npc_walthennessey_hair_signature_lod2.objects.link(ob_sk_npc_walthennessey_hair_signature_lod2)
col_sk_npc_walthennessey_hair_signature_lod3.objects.link(ob_sk_npc_walthennessey_hair_signature_lod3)
col_sk_npc_walthennessey_hair_signature_sockets.objects.link(ob_socket_weaponr)
col_sk_npc_walthennessey_hair_signature_sockets.objects.link(ob_socket_weaponl)
col_sk_npc_walthennessey_hair_signature_sockets.objects.link(ob_socket_back)
col_sk_npc_walthennessey_hair_signature_sockets.objects.link(ob_socket_hipr)
col_sk_npc_walthennessey_hair_signature_sockets.objects.link(ob_socket_hipl)
col_sk_npc_walthennessey_hair_signature_sockets.objects.link(ob_socket_helmet)
col_sk_npc_walthennessey_hair_signature_sockets.objects.link(ob_socket_helmetlight)
col_sk_npc_walthennessey_hair_signature_sockets.objects.link(ob_socket_chestlight)
col_sk_npc_walthennessey_hair_signature_sockets.objects.link(ob_socket_wristpad)
col_sk_npc_walthennessey_hair_signature_sockets.objects.link(ob_socket_camera1p)
col_sk_npc_walthennessey_hair_signature_reference.objects.link(ob_ref_cam_front)
col_sk_npc_walthennessey_hair_signature_reference.objects.link(ob_ref_cam_side)
col_sk_npc_walthennessey_hair_signature_reference.objects.link(ob_ref_cam_back)
col_sk_npc_walthennessey_hair_signature_reference.objects.link(ob_ref_cam_threequarter)
col_sk_npc_walthennessey_hair_signature_reference.objects.link(ob_ref_heightbar)
col_sk_npc_walthennessey_hair_signature_reference.objects.link(ob_ref_human_1p8m)

# ---- scene / render settings (as saved in the file)
scene.frame_start = 1; scene.frame_end = 250; scene.frame_set(1)
scene.render.engine = 'BLENDER_EEVEE_NEXT'
bpy.context.view_layer.update()

# ---- added for rendering (the .blend has no active camera and no usable light): camera, sun + grey world if the file has none
cam_auto = bpy.data.cameras.new('AutoCamera')
cam_auto.lens = 50.0
cam_auto.sensor_width = 36.0
cam_auto.clip_end = 1000.0
ob_auto_camera = bpy.data.objects.new('AutoCamera', cam_auto)
scene.collection.objects.link(ob_auto_camera)
ob_auto_camera.location = (2.90141, -3.36469, 3.14313)
ob_auto_camera.rotation_euler = (1.09748, -7.21219e-08, 0.694738)
scene.camera = ob_auto_camera
light_auto_sun = bpy.data.lights.new('AutoSun', 'SUN')
light_auto_sun.energy = 3.0
light_auto_sun.angle = 0.0523599
ob_auto_sun = bpy.data.objects.new('AutoSun', light_auto_sun)
scene.collection.objects.link(ob_auto_sun)
ob_auto_sun.rotation_euler = (0.872665, 0.174533, 0.523599)
if scene.world is None:
    world_auto = bpy.data.worlds.new('AutoWorld')
    world_auto.color = (0.3, 0.3, 0.3)
    scene.world = world_auto
bpy.context.view_layer.update()
